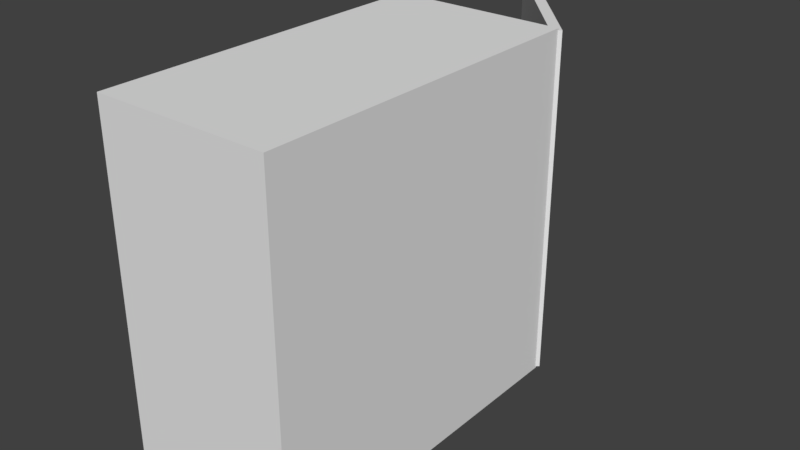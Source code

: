 # Source: Door.blend  (saved by Blender 2.79.0; exported with 4.5.12 LTS)
import bpy
from mathutils import Matrix  # noqa: F401  (used for matrix-valued properties, if any)

bpy.ops.wm.read_factory_settings(use_empty=True)
scene = bpy.context.scene
scene.name = 'Scene'

# ---- collections
col_collection_1 = bpy.data.collections.new('Collection 1'); scene.collection.children.link(col_collection_1)

# ---- materials (node trees are filled in below, after node groups)
mat_door = bpy.data.materials.new('Door')
mat_door.alpha_threshold = 0.0
mat_door.use_transparent_shadow = False
mat_door.roughness = 0.5
mat_handle = bpy.data.materials.new('Handle')
mat_handle.alpha_threshold = 0.0
mat_handle.use_transparent_shadow = False
mat_handle.roughness = 0.5
mat_black = bpy.data.materials.new('Black')
mat_black.alpha_threshold = 0.0
mat_black.use_transparent_shadow = False
mat_black.roughness = 0.5

# ---- material node trees

# ---- world
world_world = bpy.data.worlds.new('World'); scene.world = world_world
world_world.color = (0.05088, 0.05088, 0.05088)
world_world.use_sun_shadow = False
world_world.sun_shadow_jitter_overblur = 0.0
world_world.cycles.sampling_method = 'MANUAL'

# ---- meshes
me_cube_005 = bpy.data.meshes.new('Cube.005')
me_cube_005.from_pydata([(-0.99, -0.03, 0.0), (-0.99, -0.03, 1.98), (-0.945, 0.03, 0.84), (-0.945, 0.03, 1.09), (0.0, -0.03, 0.0), (0.0, -0.03, 1.98), (-0.695, 0.03, 0.84), (-0.695, 0.03, 1.09), (-0.99, 0.03, 1.98), (-0.99, 0.03, 0.0), (0.0, 0.03, 0.0), (0.0, 0.03, 1.98), (-0.945, 1.863e-09, 1.09), (-0.9077, 0.03, 0.881), (-0.695, 1.863e-09, 0.84), (-0.695, 1.863e-09, 1.09), (-0.945, 0.03, 0.965), (-0.82, 0.03, 0.84), (-0.945, 1.863e-09, 0.965), (-0.82, 1.863e-09, 0.84), (-0.9077, 1.863e-09, 0.881)], [], [(0, 1, 8, 9), (7, 6, 14, 15), (10, 11, 5, 4), (4, 5, 1, 0), (9, 10, 4, 0), (11, 8, 1, 5), (3, 16, 2, 9, 8), (2, 17, 6, 10, 9), (7, 3, 8, 11), (6, 7, 11, 10), (18, 12, 15, 14, 19, 20), (17, 13, 20, 19), (3, 7, 15, 12), (16, 3, 12, 18), (2, 16, 13, 17), (6, 17, 19, 14), (13, 16, 18, 20)])
me_cube_005.polygons.foreach_set('material_index', [0, 1, 0, 0, 0, 0, 0, 0, 0, 0, 1, 1, 1, 1, 1, 1, 1])
me_cube_005.materials.append(mat_door)
me_cube_005.materials.append(mat_handle)
me_cube_005.use_remesh_preserve_volume = False
me_cube_005.use_remesh_preserve_attributes = False
me_cube_005.use_mirror_vertex_groups = False
me_cube_005.update()
me_cube_006 = bpy.data.meshes.new('Cube.006')
me_cube_006.from_pydata([(-1.691, -1.0, 0.01302), (-1.786, -1.0, 0.363), (-1.691, 1.0, 0.01302), (-1.786, 1.0, 0.363), (0.2201, -1.0, -0.2818), (0.2583, -1.0, 0.08486), (0.2201, 1.0, -0.2818), (0.2583, 1.0, 0.08486), (-0.1832, 1.0, 0.363), (-0.0002088, 1.0, 0.3199), (0.1666, 1.0, 0.2253), (0.1666, -1.0, 0.2253), (-0.0002088, -1.0, 0.3199), (-0.1832, -1.0, 0.363), (-0.1666, 1.0, -0.08047), (-0.1666, -1.0, -0.08047), (-0.02421, -1.0, -0.3199), (-0.02421, 1.0, -0.3199), (0.2583, 1.0, -0.1192), (0.2583, -1.0, -0.1192), (-1.884, -1.0, 0.1297), (-1.884, -1.0, 0.2464), (-1.884, 1.0, 0.2464), (-1.884, 1.0, 0.1297)], [], [(21, 1, 3, 22), (2, 23, 22, 3, 8, 9, 10, 7, 18, 6, 17, 14), (18, 7, 5, 19), (4, 19, 5, 11, 12, 13, 1, 21, 20, 0, 15, 16), (17, 6, 4, 16), (8, 3, 1, 13), (7, 10, 11, 5), (10, 9, 12, 11), (9, 8, 13, 12), (2, 14, 15, 0), (14, 17, 16, 15), (6, 18, 19, 4), (0, 20, 23, 2), (20, 21, 22, 23)])
me_cube_006.materials.append(mat_handle)
me_cube_006.use_remesh_preserve_volume = False
me_cube_006.use_remesh_preserve_attributes = False
me_cube_006.use_mirror_vertex_groups = False
me_cube_006.update()
me_cube_004 = bpy.data.meshes.new('Cube.004')
me_cube_004.from_pydata([(1.0, -1.0, -1.0), (1.0, -1.0, 1.0), (-1.0, 1.0, -1.0), (-1.0, 1.0, 1.0), (-1.0, -1.0, -1.0), (-1.0, -1.0, 1.0), (1.0, 1.0, -1.0), (1.0, 1.0, 1.0)], [], [(4, 5, 1, 0), (6, 2, 4, 0), (3, 7, 1, 5), (7, 6, 0, 1), (2, 3, 5, 4)])
me_cube_004.materials.append(mat_black)
me_cube_004.use_remesh_preserve_volume = False
me_cube_004.use_remesh_preserve_attributes = False
me_cube_004.use_mirror_vertex_groups = False
me_cube_004.update()

# ---- objects
ob_door = bpy.data.objects.new('Door', me_cube_005)
ob_handle = bpy.data.objects.new('Handle', me_cube_006)
ob_corridor = bpy.data.objects.new('Corridor', me_cube_004)

# ---- transforms, parenting, visibility, modifiers, constraints
ob_door.location = (0.495, -0.01194, 0.01)
ob_door.rotation_euler = (0.0, 0.0, -0.8414)
ob_door.lineart.crease_threshold = 0.0
ob_handle.parent = ob_door
ob_handle.matrix_parent_inverse = Matrix(((1.0, 0.0, 0.0, -0.495), (0.0, 1.0, 0.0, 0.03), (0.0, 0.0, 1.0, -0.01), (0.0, 0.0, 0.0, 1.0)))
ob_handle.location = (-0.2358, -0.01, 1.039)
ob_handle.rotation_euler = (0.0, -0.0008092, 0.0)
ob_handle.scale = (0.1, 0.01, 0.1)
ob_handle.lineart.crease_threshold = 0.0
ob_corridor.location = (0.0, -1.0, 1.0)
ob_corridor.scale = (0.5, 1.0, 1.0)
ob_corridor.lineart.crease_threshold = 0.0

# ---- collection membership
col_collection_1.objects.link(ob_door)
col_collection_1.objects.link(ob_handle)
col_collection_1.objects.link(ob_corridor)

# ---- scene / render settings (as saved in the file)
scene.frame_start = 0; scene.frame_end = 150; scene.frame_set(99)
scene.render.engine = 'BLENDER_EEVEE_NEXT'
scene.render.resolution_percentage = 50
scene.render.fps = 60
scene.render.dither_intensity = 0.0
scene.cycles.use_denoising = False
scene.cycles.samples = 128
scene.cycles.sampling_pattern = 'TABULATED_SOBOL'
scene.cycles.use_adaptive_sampling = False
scene.cycles.use_light_tree = False
scene.cycles.blur_glossy = 0.0
scene.cycles.sample_clamp_indirect = 0.0
scene.view_settings.view_transform = 'Standard'
bpy.context.view_layer.update()

# ---- added for rendering (the .blend has no active camera and no usable light): camera, sun
cam_auto = bpy.data.cameras.new('AutoCamera')
cam_auto.lens = 50.0
cam_auto.sensor_width = 36.0
cam_auto.clip_end = 1000.0
ob_auto_camera = bpy.data.objects.new('AutoCamera', cam_auto)
scene.collection.objects.link(ob_auto_camera)
ob_auto_camera.location = (3.28986, -4.56431, 3.62494)
ob_auto_camera.rotation_euler = (1.09748, -7.21219e-08, 0.694738)
scene.camera = ob_auto_camera
light_auto_sun = bpy.data.lights.new('AutoSun', 'SUN')
light_auto_sun.energy = 3.0
light_auto_sun.angle = 0.0523599
ob_auto_sun = bpy.data.objects.new('AutoSun', light_auto_sun)
scene.collection.objects.link(ob_auto_sun)
ob_auto_sun.rotation_euler = (0.872665, 0.174533, 0.523599)
bpy.context.view_layer.update()

